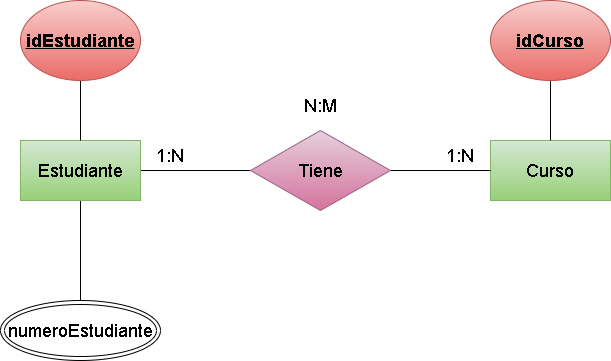

The diagram above was exported from draw.io. Its source (the exported page's mxGraphModel, read from the mxfile embedded in the PNG):
<mxGraphModel dx="1770" dy="1139" grid="1" gridSize="10" guides="1" tooltips="1" connect="1" arrows="1" fold="1" page="1" pageScale="1" pageWidth="850" pageHeight="1100" math="0" shadow="0">
  <root>
    <mxCell id="0" />
    <mxCell id="1" parent="0" />
    <mxCell id="2" style="edgeStyle=none;html=1;entryX=0;entryY=0.5;entryDx=0;entryDy=0;endArrow=none;endFill=0;" edge="1" parent="1" source="3" target="6">
      <mxGeometry relative="1" as="geometry" />
    </mxCell>
    <mxCell id="15" style="edgeStyle=none;html=1;entryX=0.5;entryY=0;entryDx=0;entryDy=0;fontSize=18;endArrow=none;endFill=0;" edge="1" parent="1" source="3" target="14">
      <mxGeometry relative="1" as="geometry" />
    </mxCell>
    <mxCell id="3" value="&lt;font style=&quot;font-size: 18px;&quot;&gt;Estudiante&lt;/font&gt;" style="rounded=0;whiteSpace=wrap;html=1;fillColor=#d5e8d4;gradientColor=#97d077;strokeColor=#82b366;" vertex="1" parent="1">
      <mxGeometry x="120" y="290" width="120" height="60" as="geometry" />
    </mxCell>
    <mxCell id="4" value="&lt;font style=&quot;font-size: 18px;&quot;&gt;Curso&lt;/font&gt;" style="rounded=0;whiteSpace=wrap;html=1;fillColor=#d5e8d4;gradientColor=#97d077;strokeColor=#82b366;" vertex="1" parent="1">
      <mxGeometry x="590" y="290" width="120" height="60" as="geometry" />
    </mxCell>
    <mxCell id="5" style="edgeStyle=none;html=1;endArrow=none;endFill=0;" edge="1" parent="1" source="6" target="4">
      <mxGeometry relative="1" as="geometry" />
    </mxCell>
    <mxCell id="6" value="&lt;span style=&quot;font-size: 18px;&quot;&gt;Tiene&lt;/span&gt;" style="rhombus;whiteSpace=wrap;html=1;fillColor=#e6d0de;gradientColor=#d5739d;strokeColor=#996185;" vertex="1" parent="1">
      <mxGeometry x="350" y="280" width="140" height="80" as="geometry" />
    </mxCell>
    <mxCell id="7" value="1:N" style="text;html=1;strokeColor=none;fillColor=none;align=center;verticalAlign=middle;whiteSpace=wrap;rounded=0;fontSize=18;" vertex="1" parent="1">
      <mxGeometry x="240" y="290" width="60" height="30" as="geometry" />
    </mxCell>
    <mxCell id="8" value="1:N" style="text;html=1;strokeColor=none;fillColor=none;align=center;verticalAlign=middle;whiteSpace=wrap;rounded=0;fontSize=18;" vertex="1" parent="1">
      <mxGeometry x="530" y="290" width="60" height="30" as="geometry" />
    </mxCell>
    <mxCell id="9" value="N:M" style="text;html=1;strokeColor=none;fillColor=none;align=center;verticalAlign=middle;whiteSpace=wrap;rounded=0;fontSize=18;" vertex="1" parent="1">
      <mxGeometry x="390" y="240" width="60" height="30" as="geometry" />
    </mxCell>
    <mxCell id="13" style="edgeStyle=none;html=1;entryX=0.5;entryY=0;entryDx=0;entryDy=0;fontSize=18;endArrow=none;endFill=0;" edge="1" parent="1" source="10" target="3">
      <mxGeometry relative="1" as="geometry" />
    </mxCell>
    <mxCell id="10" value="&lt;font style=&quot;font-size: 18px;&quot;&gt;&lt;b&gt;&lt;u&gt;idEstudiante&lt;/u&gt;&lt;/b&gt;&lt;/font&gt;" style="ellipse;whiteSpace=wrap;html=1;fillColor=#f8cecc;gradientColor=#ea6b66;strokeColor=#b85450;" vertex="1" parent="1">
      <mxGeometry x="120" y="150" width="120" height="80" as="geometry" />
    </mxCell>
    <mxCell id="12" style="edgeStyle=none;html=1;entryX=0.5;entryY=0;entryDx=0;entryDy=0;fontSize=18;endArrow=none;endFill=0;" edge="1" parent="1" source="11" target="4">
      <mxGeometry relative="1" as="geometry" />
    </mxCell>
    <mxCell id="11" value="&lt;font style=&quot;font-size: 18px;&quot;&gt;&lt;b&gt;&lt;u&gt;idCurso&lt;/u&gt;&lt;/b&gt;&lt;/font&gt;" style="ellipse;whiteSpace=wrap;html=1;fillColor=#f8cecc;gradientColor=#ea6b66;strokeColor=#b85450;" vertex="1" parent="1">
      <mxGeometry x="590" y="150" width="120" height="80" as="geometry" />
    </mxCell>
    <mxCell id="14" value="numeroEstudiante" style="ellipse;shape=doubleEllipse;whiteSpace=wrap;html=1;fontSize=18;" vertex="1" parent="1">
      <mxGeometry x="100" y="450" width="160" height="60" as="geometry" />
    </mxCell>
  </root>
</mxGraphModel>